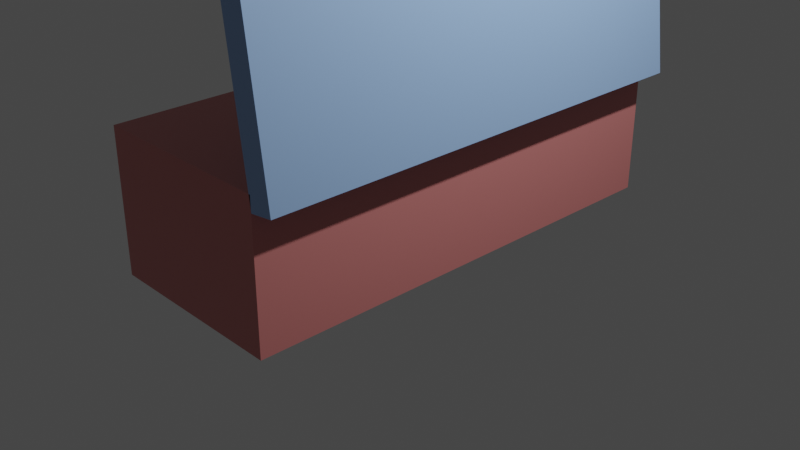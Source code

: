 # Source: box.blend  (saved by Blender 3.2.14; exported with 4.5.12 LTS)
import bpy
from mathutils import Matrix  # noqa: F401  (used for matrix-valued properties, if any)

bpy.ops.wm.read_factory_settings(use_empty=True)
scene = bpy.context.scene
scene.name = 'Scene'

# ---- collections
col_collection = bpy.data.collections.new('Collection'); scene.collection.children.link(col_collection)

# ---- materials (node trees are filled in below, after node groups)
mat_material = bpy.data.materials.new('Material')
mat_material.alpha_threshold = 0.0
mat_material.use_transparent_shadow = False
mat_material.line_color = (0.0, 0.0, 0.0, 1.0)
mat_material_001 = bpy.data.materials.new('Material.001')
mat_material_001.use_transparent_shadow = False

# ---- material node trees
mat_material.use_nodes = True; mat_material.node_tree.nodes.clear()
_N = mat_material.node_tree.nodes; _L = mat_material.node_tree.links
n0 = _N.new('ShaderNodeOutputMaterial'); n0.name = 'Material Output'; n0.location = (300, 300)
n1 = _N.new('ShaderNodeBsdfPrincipled'); n1.name = 'Principled BSDF'; n1.location = (10, 300)
n1.distribution = 'GGX'
n1.subsurface_method = 'RANDOM_WALK_SKIN'
n1.inputs[0].default_value = (0.6172, 0.2051, 0.1981, 1.0)
n1.inputs[2].default_value = 0.4
n1.inputs[3].default_value = 1.45
n1.inputs[27].default_value = (0.0, 0.0, 0.0, 1.0)
n1.inputs[28].default_value = 1.0
_L.new(n1.outputs[0], n0.inputs[0])
n0.is_active_output = True
mat_material_001.use_nodes = True; mat_material_001.node_tree.nodes.clear()
_N = mat_material_001.node_tree.nodes; _L = mat_material_001.node_tree.links
n0 = _N.new('ShaderNodeBsdfPrincipled'); n0.name = 'Principled BSDF'; n0.location = (10, 300)
n0.distribution = 'GGX'
n0.subsurface_method = 'RANDOM_WALK_SKIN'
n0.inputs[0].default_value = (0.3005, 0.4735, 0.7913, 1.0)
n0.inputs[3].default_value = 1.45
n0.inputs[27].default_value = (0.0, 0.0, 0.0, 1.0)
n0.inputs[28].default_value = 1.0
n1 = _N.new('ShaderNodeOutputMaterial'); n1.name = 'Material Output'; n1.location = (300, 300)
_L.new(n0.outputs[0], n1.inputs[0])
n1.is_active_output = True

# ---- world
world_world = bpy.data.worlds.new('World'); scene.world = world_world
world_world.use_nodes = True; world_world.node_tree.nodes.clear()
_N = world_world.node_tree.nodes; _L = world_world.node_tree.links
n0 = _N.new('ShaderNodeOutputWorld'); n0.name = 'World Output'; n0.location = (300, 300)
n1 = _N.new('ShaderNodeBackground'); n1.name = 'Background'; n1.location = (10, 300)
n1.inputs[0].default_value = (0.05088, 0.05088, 0.05088, 1.0)
_L.new(n1.outputs[0], n0.inputs[0])
n0.is_active_output = True
world_world.color = (0.05088, 0.05088, 0.05088)
world_world.use_sun_shadow = False
world_world.sun_shadow_jitter_overblur = 0.0

# ---- cameras
cam_camera = bpy.data.cameras.new('Camera')
cam_camera.clip_end = 100.0
cam_camera.ortho_scale = 7.314

# ---- lights
light_light = bpy.data.lights.new('Light', 'POINT')
light_light.transmission_factor = 0.0
light_light.energy = 1000.0
light_light.shadow_soft_size = 0.1
light_light.shadow_maximum_resolution = 0.006
light_light.use_absolute_resolution = True

# ---- meshes
me_cube = bpy.data.meshes.new('Cube')
me_cube.from_pydata([(1.0, 1.0, 1.0), (1.0, 1.0, -1.0), (1.0, -1.0, 1.0), (1.0, -1.0, -1.0), (-1.0, 1.0, 1.0), (-1.0, 1.0, -1.0), (-1.0, -1.0, 1.0), (-1.0, -1.0, -1.0)], [], [(0, 4, 6, 2), (3, 2, 6, 7), (7, 6, 4, 5), (5, 1, 3, 7), (1, 0, 2, 3), (5, 4, 0, 1)])
_uv = me_cube.uv_layers.new(name='UVMap')
_uv.uv.foreach_set('vector', [0.625, 0.5, 0.875, 0.5, 0.875, 0.75, 0.625, 0.75, 0.375, 0.75, 0.625, 0.75, 0.625, 1.0, 0.375, 1.0, 0.375, 0.0, 0.625, 0.0, 0.625, 0.25, 0.375, 0.25, 0.125, 0.5, 0.375, 0.5, 0.375, 0.75, 0.125, 0.75, 0.375, 0.5, 0.625, 0.5, 0.625, 0.75, 0.375, 0.75, 0.375, 0.25, 0.625, 0.25, 0.625, 0.5, 0.375, 0.5])
me_cube.materials.append(mat_material)
me_cube.use_mirror_vertex_groups = False
me_cube.update()
me_cube_001 = bpy.data.meshes.new('Cube.001')
me_cube_001.from_pydata([(-1.0, -1.0, -1.0), (-1.0, -1.0, 1.0), (-1.0, 1.0, -1.0), (-1.0, 1.0, 1.0), (1.0, -1.0, -1.0), (1.0, -1.0, 1.0), (1.0, 1.0, -1.0), (1.0, 1.0, 1.0)], [], [(0, 1, 3, 2), (2, 3, 7, 6), (6, 7, 5, 4), (4, 5, 1, 0), (2, 6, 4, 0), (7, 3, 1, 5)])
_uv = me_cube_001.uv_layers.new(name='UVMap')
_uv.uv.foreach_set('vector', [0.375, 0.0, 0.625, 0.0, 0.625, 0.25, 0.375, 0.25, 0.375, 0.25, 0.625, 0.25, 0.625, 0.5, 0.375, 0.5, 0.375, 0.5, 0.625, 0.5, 0.625, 0.75, 0.375, 0.75, 0.375, 0.75, 0.625, 0.75, 0.625, 1.0, 0.375, 1.0, 0.125, 0.5, 0.375, 0.5, 0.375, 0.75, 0.125, 0.75, 0.625, 0.5, 0.875, 0.5, 0.875, 0.75, 0.625, 0.75])
me_cube_001.materials.append(mat_material_001)
me_cube_001.update()

# ---- objects
ob_cube = bpy.data.objects.new('Cube', me_cube)
ob_light = bpy.data.objects.new('Light', light_light)
ob_camera = bpy.data.objects.new('Camera', cam_camera)
ob_cube_001 = bpy.data.objects.new('Cube.001', me_cube_001)

# ---- transforms, parenting, visibility, modifiers, constraints
ob_cube.location = (0.0, 0.0, 0.65)
ob_cube.scale = (1.0, 2.5, 0.75)
ob_cube.lock_rotations_4d = False
ob_cube.empty_display_type = 'ARROWS'
ob_cube.lineart.crease_threshold = 0.0
ob_light.location = (4.076, 1.005, 5.904)
ob_light.rotation_euler = (0.6503, 0.05522, 1.866)
ob_light.lock_rotations_4d = False
ob_light.empty_display_type = 'ARROWS'
ob_light.color = (0.0, 0.0, 0.0, 0.0)
ob_light.lineart.crease_threshold = 0.0
ob_camera.location = (7.359, -6.926, 4.958)
ob_camera.rotation_euler = (1.109, 0.0, 0.8149)
ob_camera.lock_rotations_4d = False
ob_camera.empty_display_type = 'ARROWS'
ob_camera.color = (0.0, 0.0, 0.0, 0.0)
ob_camera.display_type = 'WIRE'
ob_camera.lineart.crease_threshold = 0.0
ob_cube_001.location = (1.0, 0.0, 2.25)
ob_cube_001.rotation_euler = (0.0, 1.443, 0.0)
ob_cube_001.scale = (1.0, 2.5, 0.125)
ob_cube_001.material_slots[0].link = 'OBJECT'; ob_cube_001.material_slots[0].material = mat_material_001

# ---- collection membership
col_collection.objects.link(ob_cube)
col_collection.objects.link(ob_light)
col_collection.objects.link(ob_camera)
col_collection.objects.link(ob_cube_001)

# ---- scene / render settings (as saved in the file)
scene.camera = ob_camera
scene.frame_start = 1; scene.frame_end = 250; scene.frame_set(1)
scene.render.engine = 'BLENDER_EEVEE_NEXT'
scene.cycles.sampling_pattern = 'TABULATED_SOBOL'
scene.cycles.use_light_tree = False
scene.view_settings.view_transform = 'Filmic'
bpy.context.view_layer.update()
